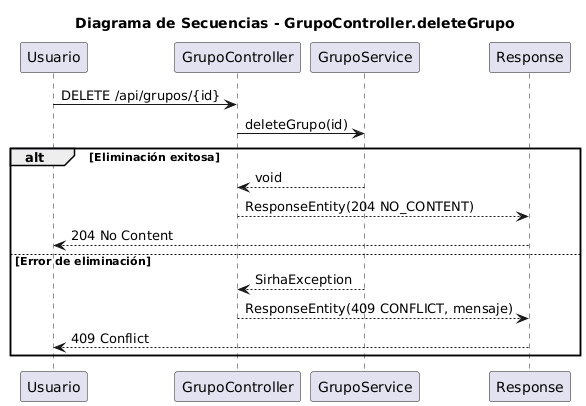

The diagram above was rendered by PlantUML. Its source (embedded in the PNG):
@startuml
title Diagrama de Secuencias - GrupoController.deleteGrupo

participant "Usuario" as U
participant "GrupoController" as GC
participant "GrupoService" as GS
participant "Response" as R

U -> GC : DELETE /api/grupos/{id}
GC -> GS : deleteGrupo(id)

alt Eliminación exitosa
    GS --> GC : void
    GC --> R : ResponseEntity(204 NO_CONTENT)
    R --> U : 204 No Content
else Error de eliminación
    GS --> GC : SirhaException
    GC --> R : ResponseEntity(409 CONFLICT, mensaje)
    R --> U : 409 Conflict
end
@enduml